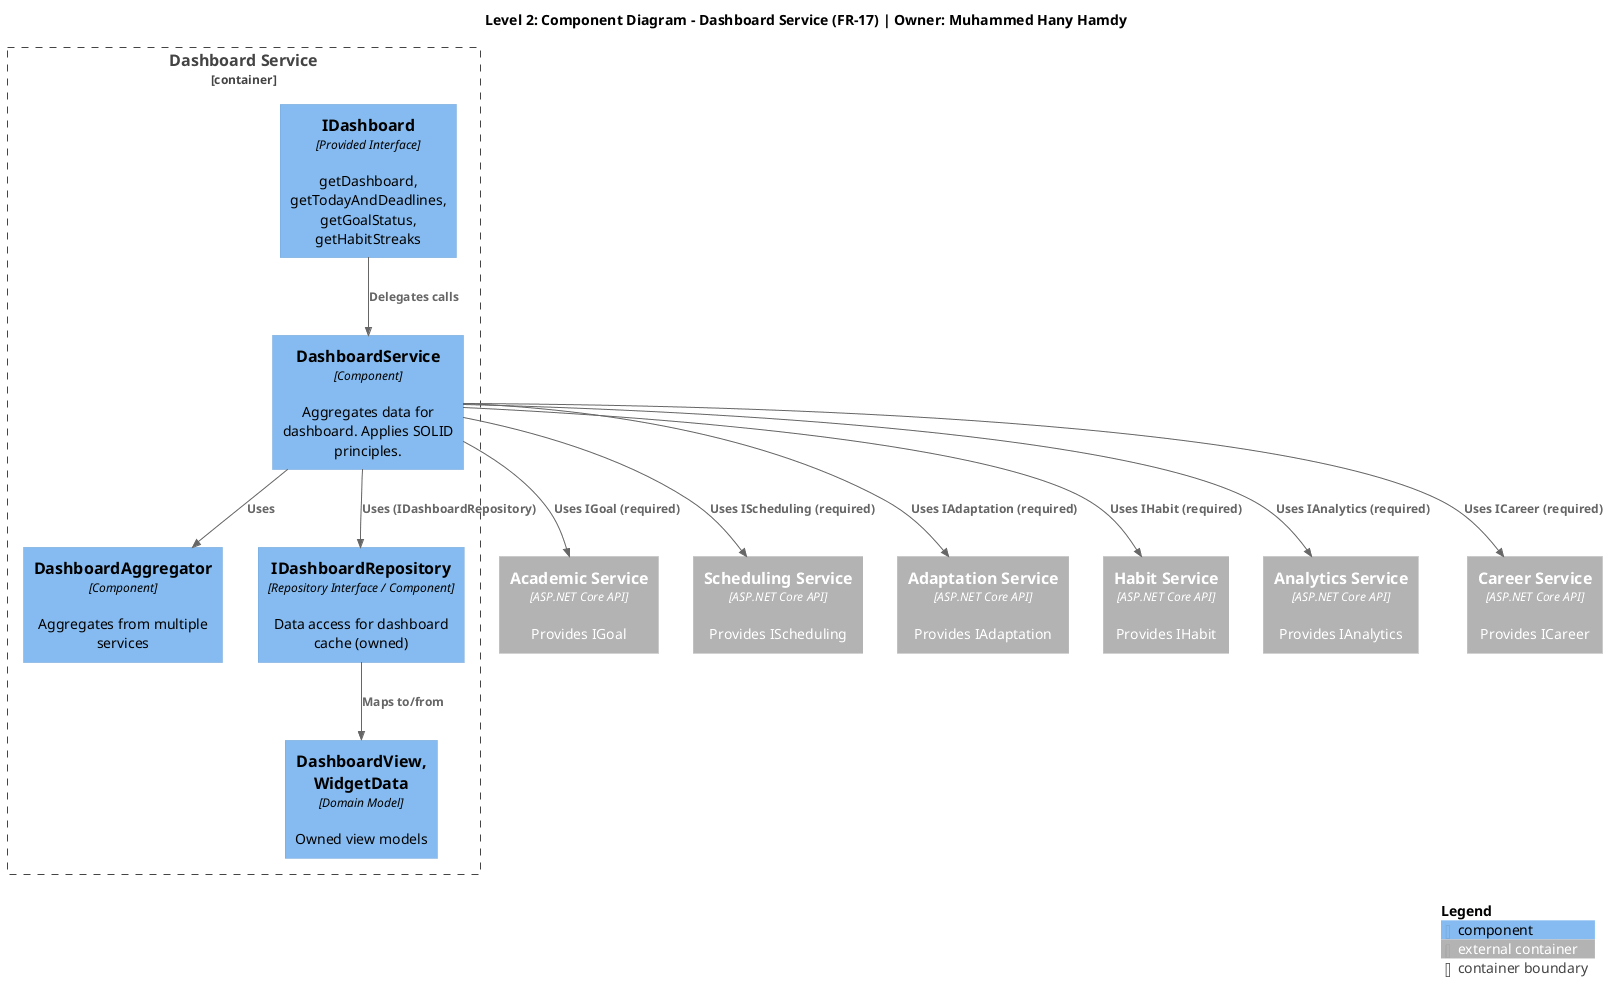

The diagram above was rendered by PlantUML. Its source (embedded in the PNG):
@startuml dashboard-service-component-diagram
!include https://raw.githubusercontent.com/plantuml-stdlib/C4-PlantUML/master/C4_Component.puml

title Level 2: Component Diagram - Dashboard Service (FR-17) | Owner: Muhammed Hany Hamdy

Container_Boundary(dashboardBoundary, "Dashboard Service") {
  
  ' Provided interface
  Component(iDashboard, "IDashboard", "Provided Interface", "getDashboard, getTodayAndDeadlines, getGoalStatus, getHabitStreaks")
  
  ' Core components
  Component(dashboardService, "DashboardService", "Component", "Aggregates data for dashboard. Applies SOLID principles.")
  Component(dashboardAggregator, "DashboardAggregator", "Component", "Aggregates from multiple services")
  
  ' Persistence
  Component(dashboardRepo, "IDashboardRepository", "Repository Interface / Component", "Data access for dashboard cache (owned)")
  
  ' Domain
  Component(domainModel, "DashboardView, WidgetData", "Domain Model", "Owned view models")
}

' Required interfaces
Container_Ext(academicSvc, "Academic Service", "ASP.NET Core API", "Provides IGoal")
Container_Ext(schedulingSvc, "Scheduling Service", "ASP.NET Core API", "Provides IScheduling")
Container_Ext(adaptationSvc, "Adaptation Service", "ASP.NET Core API", "Provides IAdaptation")
Container_Ext(habitSvc, "Habit Service", "ASP.NET Core API", "Provides IHabit")
Container_Ext(analyticsSvc, "Analytics Service", "ASP.NET Core API", "Provides IAnalytics")
Container_Ext(careerSvc, "Career Service", "ASP.NET Core API", "Provides ICareer")

' Internal relationships
Rel(iDashboard, dashboardService, "Delegates calls")
Rel(dashboardService, dashboardAggregator, "Uses")
Rel(dashboardService, dashboardRepo, "Uses (IDashboardRepository)")
Rel(dashboardRepo, domainModel, "Maps to/from")

' Cross-service relationships
Rel(dashboardService, academicSvc, "Uses IGoal (required)")
Rel(dashboardService, schedulingSvc, "Uses IScheduling (required)")
Rel(dashboardService, adaptationSvc, "Uses IAdaptation (required)")
Rel(dashboardService, habitSvc, "Uses IHabit (required)")
Rel(dashboardService, analyticsSvc, "Uses IAnalytics (required)")
Rel(dashboardService, careerSvc, "Uses ICareer (required)")

SHOW_LEGEND()
@enduml